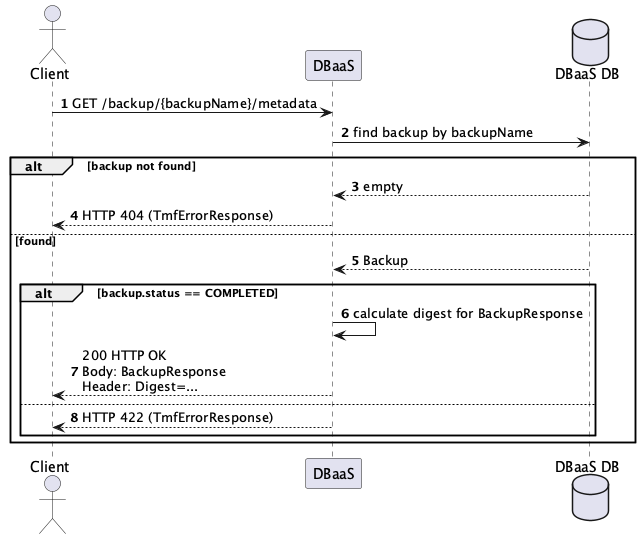

The diagram above was rendered by PlantUML. Its source (embedded in the PNG):
@startuml
autonumber
actor Client
participant "DBaaS" as DBaaS
database "DBaaS DB" as DB

Client -> DBaaS: GET /backup/{backupName}/metadata

DBaaS -> DB: find backup by backupName
alt backup not found
  DB --> DBaaS: empty
  DBaaS --> Client: HTTP 404 (TmfErrorResponse)
else found
  DB --> DBaaS: Backup

  alt backup.status == COMPLETED
    DBaaS -> DBaaS: calculate digest for BackupResponse
    DBaaS --> Client: 200 HTTP OK\nBody: BackupResponse\nHeader: Digest=...
  else
    DBaaS --> Client: HTTP 422 (TmfErrorResponse)
  end
end
@enduml